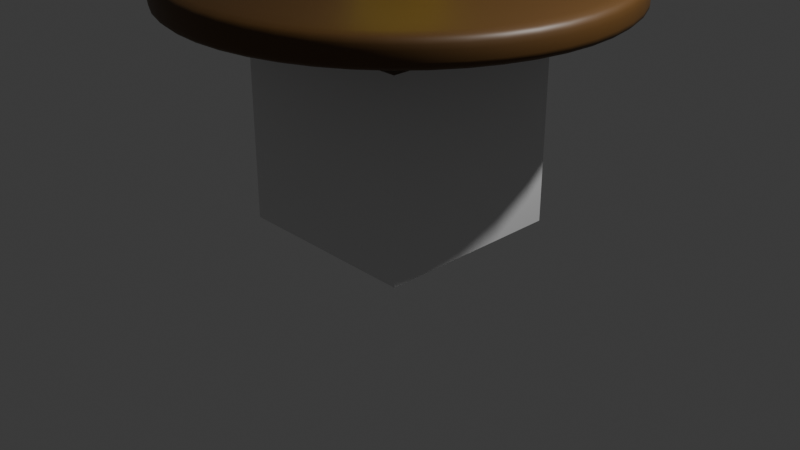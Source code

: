 # Source: ca01.blend  (saved by Blender 4.5.87; exported with 4.5.12 LTS)
import bpy
from mathutils import Matrix  # noqa: F401  (used for matrix-valued properties, if any)

bpy.ops.wm.read_factory_settings(use_empty=True)
scene = bpy.context.scene
scene.name = 'Scene'

# ---- collections
col_collection = bpy.data.collections.new('Collection'); scene.collection.children.link(col_collection)

# ---- materials (node trees are filled in below, after node groups)
mat_x = bpy.data.materials.new('材質')
mat_mat_table = bpy.data.materials.new('Mat_Table')

# ---- material node trees
mat_x.use_nodes = True; mat_x.node_tree.nodes.clear()
_N = mat_x.node_tree.nodes; _L = mat_x.node_tree.links
n0 = _N.new('ShaderNodeBsdfPrincipled'); n0.name = '原則化 BSDF'; n0.location = (-200, 100)
n0.inputs[0].default_value = (0.8004, 0.6743, 0.02563, 1.0)
n1 = _N.new('ShaderNodeOutputMaterial'); n1.name = '材質輸出'; n1.location = (200, 100)
_L.new(n0.outputs[0], n1.inputs[0])
n1.is_active_output = True
mat_mat_table.use_nodes = True; mat_mat_table.node_tree.nodes.clear()
_N = mat_mat_table.node_tree.nodes; _L = mat_mat_table.node_tree.links
n0 = _N.new('ShaderNodeBsdfPrincipled'); n0.name = 'Principled BSDF'; n0.location = (-200, 100)
n0.inputs[0].default_value = (0.09189, 0.04194, 0.007788, 1.0)
n1 = _N.new('ShaderNodeOutputMaterial'); n1.name = 'Material Output'; n1.location = (200, 100)
_L.new(n0.outputs[0], n1.inputs[0])
n1.is_active_output = True

# ---- world
world_world = bpy.data.worlds.new('World'); scene.world = world_world
world_world.use_nodes = True; world_world.node_tree.nodes.clear()
_N = world_world.node_tree.nodes; _L = world_world.node_tree.links
n0 = _N.new('ShaderNodeOutputWorld'); n0.name = 'World Output'; n0.location = (200, 100)
n1 = _N.new('ShaderNodeBackground'); n1.name = 'Background'; n1.location = (-200, 100)
n1.inputs[0].default_value = (0.05088, 0.05088, 0.05088, 1.0)
_L.new(n1.outputs[0], n0.inputs[0])
n0.is_active_output = True
world_world.color = (0.05088, 0.05088, 0.05088)
world_world.sun_shadow_jitter_overblur = 0.0

# ---- cameras
cam_camera = bpy.data.cameras.new('Camera')
cam_camera.clip_end = 100.0
cam_camera.ortho_scale = 7.314

# ---- lights
light_light = bpy.data.lights.new('Light', 'POINT')
light_light.energy = 1000.0
light_light.shadow_soft_size = 0.1

# ---- meshes
me_x = bpy.data.meshes.new('圓形')
me_x.from_pydata([(-0.5766, -6.873e-08, 0.0), (-0.809, -0.5878, 0.0), (-0.1782, -0.5484, 0.0), (0.309, -0.9511, 0.0), (0.4665, -0.3389, 0.0), (1.0, 0.0, 0.0), (0.4665, 0.3389, 0.0), (0.309, 0.9511, 0.0), (-0.1782, 0.5484, 0.0), (-0.809, 0.5878, 0.0), (3.128e-09, -1.551e-08, 0.2623), (3.128e-09, -1.551e-08, -0.2623)], [], [(1, 2, 10), (2, 3, 10), (3, 4, 10), (4, 5, 10), (5, 6, 10), (6, 7, 10), (7, 8, 10), (8, 9, 10), (9, 0, 10), (0, 1, 10), (1, 11, 2), (2, 11, 3), (3, 11, 4), (4, 11, 5), (5, 11, 6), (6, 11, 7), (7, 11, 8), (8, 11, 9), (9, 11, 0), (0, 11, 1)])
_uv = me_x.uv_layers.new(name='UV貼圖')
_uv.uv.foreach_set('vector', [0.0, 0.0, 0.0, 0.0, 0.0, 0.0, 0.0, 0.0, 0.0, 0.0, 0.0, 0.0, 0.0, 0.0, 0.0, 0.0, 0.0, 0.0, 0.0, 0.0, 0.0, 0.0, 0.0, 0.0, 0.0, 0.0, 0.0, 0.0, 0.0, 0.0, 0.0, 0.0, 0.0, 0.0, 0.0, 0.0, 0.0, 0.0, 0.0, 0.0, 0.0, 0.0, 0.0, 0.0, 0.0, 0.0, 0.0, 0.0, 0.0, 0.0, 0.0, 0.0, 0.0, 0.0, 0.0, 0.0, 0.0, 0.0, 0.0, 0.0, 0.0, 0.0, 0.0, 0.0, 0.0, 0.0, 0.0, 0.0, 0.0, 0.0, 0.0, 0.0, 0.0, 0.0, 0.0, 0.0, 0.0, 0.0, 0.0, 0.0, 0.0, 0.0, 0.0, 0.0, 0.0, 0.0, 0.0, 0.0, 0.0, 0.0, 0.0, 0.0, 0.0, 0.0, 0.0, 0.0, 0.0, 0.0, 0.0, 0.0, 0.0, 0.0, 0.0, 0.0, 0.0, 0.0, 0.0, 0.0, 0.0, 0.0, 0.0, 0.0, 0.0, 0.0, 0.0, 0.0, 0.0, 0.0, 0.0, 0.0])
me_x.materials.append(mat_x)
me_x.update()
me_cube = bpy.data.meshes.new('Cube')
me_cube.from_pydata([(-1.0, -1.0, -1.0), (-1.0, -1.0, 1.0), (-1.0, 1.0, -1.0), (-1.0, 1.0, 1.0), (1.0, -1.0, -1.0), (1.0, -1.0, 1.0), (1.0, 1.0, -1.0), (1.0, 1.0, 1.0)], [], [(0, 1, 3, 2), (2, 3, 7, 6), (6, 7, 5, 4), (4, 5, 1, 0), (2, 6, 4, 0), (7, 3, 1, 5)])
_uv = me_cube.uv_layers.new(name='UVMap')
_uv.uv.foreach_set('vector', [0.375, 0.0, 0.625, 0.0, 0.625, 0.25, 0.375, 0.25, 0.375, 0.25, 0.625, 0.25, 0.625, 0.5, 0.375, 0.5, 0.375, 0.5, 0.625, 0.5, 0.625, 0.75, 0.375, 0.75, 0.375, 0.75, 0.625, 0.75, 0.625, 1.0, 0.375, 1.0, 0.125, 0.5, 0.375, 0.5, 0.375, 0.75, 0.125, 0.75, 0.625, 0.5, 0.875, 0.5, 0.875, 0.75, 0.625, 0.75])
me_cube.update()
me_cylinder = bpy.data.meshes.new('Cylinder')
me_cylinder.from_pydata([(0.0, 0.8945, 2.647e-09), (0.0, 0.3788, 0.2), (0.4472, 0.7746, 2.647e-09), (0.1894, 0.3281, 0.2), (0.7746, 0.4472, 2.647e-09), (0.3281, 0.1894, 0.2), (0.8945, 4.967e-09, 2.647e-09), (0.3788, 0.0, 0.2), (0.7746, -0.4472, 2.647e-09), (0.3281, -0.1894, 0.2), (0.4472, -0.7746, 2.647e-09), (0.1894, -0.3281, 0.2), (0.0, -0.8945, 2.647e-09), (0.0, -0.3788, 0.2), (-0.4472, -0.7746, 2.647e-09), (-0.1894, -0.3281, 0.2), (-0.7746, -0.4472, 2.647e-09), (-0.3281, -0.1894, 0.2), (-0.8945, 4.967e-09, 2.647e-09), (-0.3788, 0.0, 0.2), (-0.7746, 0.4472, 2.647e-09), (-0.3281, 0.1894, 0.2), (-0.4472, 0.7746, 2.647e-09), (-0.1894, 0.3281, 0.2), (0.5, 0.866, 0.1455), (0.0, 1.0, 0.1455), (0.866, 0.5, 0.1455), (1.0, 0.0, 0.1455), (0.866, -0.5, 0.1455), (0.5, -0.866, 0.1455), (0.0, -1.0, 0.1455), (-0.5, -0.866, 0.1455), (-0.866, -0.5, 0.1455), (-1.0, 0.0, 0.1455), (-0.866, 0.5, 0.1455), (-0.5, 0.866, 0.1455), (0.1894, 0.3281, 2.215), (0.0, 0.3788, 2.215), (0.3281, 0.1894, 2.215), (0.3788, 0.0, 2.215), (0.3281, -0.1894, 2.215), (0.1894, -0.3281, 2.215), (0.0, -0.3788, 2.215), (-0.1894, -0.3281, 2.215), (-0.3281, -0.1894, 2.215), (-0.3788, 0.0, 2.215), (-0.3281, 0.1894, 2.215), (-0.1894, 0.3281, 2.215), (1.187, 2.056, 2.255), (2.616e-08, 2.374, 2.255), (2.056, 1.187, 2.255), (2.374, 1.308e-08, 2.255), (2.056, -1.187, 2.255), (1.187, -2.056, 2.255), (2.616e-08, -2.374, 2.255), (-1.187, -2.056, 2.255), (-2.056, -1.187, 2.255), (-2.374, 1.308e-08, 2.255), (-2.056, 1.187, 2.255), (-1.187, 2.056, 2.255), (1.091, 1.889, 2.59), (2.313e-09, 2.181, 2.59), (1.889, 1.091, 2.59), (2.181, 3.693e-08, 2.59), (1.889, -1.091, 2.59), (1.091, -1.889, 2.59), (5.001e-08, -2.181, 2.59), (-1.091, -1.889, 2.59), (-1.889, -1.091, 2.59), (-2.181, -1.077e-08, 2.59), (-1.889, 1.091, 2.59), (-1.091, 1.889, 2.59), (1.187, 2.056, 2.59), (2.616e-08, 2.374, 2.59), (2.056, 1.187, 2.59), (2.374, 1.308e-08, 2.59), (2.056, -1.187, 2.59), (1.187, -2.056, 2.59), (2.616e-08, -2.374, 2.59), (-1.187, -2.056, 2.59), (-2.056, -1.187, 2.59), (-2.374, 1.308e-08, 2.59), (-2.056, 1.187, 2.59), (-1.187, 2.056, 2.59), (-0.2639, -0.1524, 0.586), (-0.3047, -9.717e-10, 0.586), (0.1524, -0.2639, 0.586), (0.0, -0.3047, 0.586), (0.2639, 0.1524, 0.586), (0.3047, -9.717e-10, 0.586), (-0.2639, 0.1524, 0.586), (-0.1524, -0.2639, 0.586), (0.2639, -0.1524, 0.586), (-0.1524, 0.2639, 0.586), (0.0, 0.3047, 0.586), (0.1524, 0.2639, 0.586), (0.0, 1.0, 2.647e-09), (0.5, 0.866, 2.647e-09), (0.866, 0.5, 2.647e-09), (1.0, 4.967e-09, 2.647e-09), (0.866, -0.5, 2.647e-09), (0.5, -0.866, 2.647e-09), (0.0, -1.0, 2.647e-09), (-0.5, -0.866, 2.647e-09), (-0.866, -0.5, 2.647e-09), (-1.0, 4.967e-09, 2.647e-09), (-0.866, 0.5, 2.647e-09), (-0.5, 0.866, 2.647e-09), (-0.2487, -0.1436, 1.831), (0.1436, -0.2487, 1.831), (0.2487, 0.1436, 1.831), (0.0, 0.2871, 1.831), (-0.2871, 0.0, 1.831), (0.0, -0.2871, 1.831), (0.2871, 0.0, 1.831), (-0.2487, 0.1436, 1.831), (-0.1436, -0.2487, 1.831), (0.2487, -0.1436, 1.831), (-0.1436, 0.2487, 1.831), (0.1436, 0.2487, 1.831), (0.0, 1.0, 0.09774), (0.5, 0.866, 0.09774), (0.866, 0.5, 0.09774), (1.0, 2.484e-09, 0.09774), (0.866, -0.5, 0.09774), (0.5, -0.866, 0.09774), (0.0, -1.0, 0.09774), (-0.5, -0.866, 0.09774), (-0.866, -0.5, 0.09774), (-1.0, 2.484e-09, 0.09774), (-0.866, 0.5, 0.09774), (-0.5, 0.866, 0.09774), (1.187, -2.056, 2.364), (2.616e-08, -2.374, 2.364), (2.056, 1.187, 2.364), (2.374, 1.308e-08, 2.364), (-2.374, 1.308e-08, 2.364), (-2.056, 1.187, 2.364), (-1.187, -2.056, 2.364), (2.056, -1.187, 2.364), (-1.187, 2.056, 2.364), (2.616e-08, 2.374, 2.364), (1.187, 2.056, 2.364), (-2.056, -1.187, 2.364), (-0.2582, 0.0, 1.208), (-1.581e-09, -0.2582, 1.208), (0.2582, 0.0, 1.208), (-0.2236, 0.1291, 1.208), (-0.1291, -0.2236, 1.208), (0.2236, -0.1291, 1.208), (-0.1291, 0.2236, 1.208), (0.1291, 0.2236, 1.208), (-0.2236, -0.1291, 1.208), (0.1291, -0.2236, 1.208), (0.2236, 0.1291, 1.208), (-1.581e-09, 0.2582, 1.208)], [], [(120, 25, 24, 121), (121, 24, 26, 122), (122, 26, 27, 123), (123, 27, 28, 124), (124, 28, 29, 125), (125, 29, 30, 126), (126, 30, 31, 127), (127, 31, 32, 128), (128, 32, 33, 129), (129, 33, 34, 130), (112, 108, 44, 45), (130, 34, 35, 131), (131, 35, 25, 120), (0, 2, 4, 6, 8, 10, 12, 14, 16, 18, 20, 22), (1, 3, 24, 25), (3, 5, 26, 24), (5, 7, 27, 26), (7, 9, 28, 27), (9, 11, 29, 28), (11, 13, 30, 29), (13, 15, 31, 30), (15, 17, 32, 31), (17, 19, 33, 32), (19, 21, 34, 33), (21, 23, 35, 34), (23, 1, 25, 35), (42, 41, 53, 54), (113, 109, 41, 42), (114, 110, 38, 39), (115, 112, 45, 46), (116, 113, 42, 43), (117, 114, 39, 40), (118, 115, 46, 47), (119, 111, 37, 36), (108, 116, 43, 44), (109, 117, 40, 41), (111, 118, 47, 37), (110, 119, 36, 38), (133, 132, 77, 78), (39, 38, 50, 51), (46, 45, 57, 58), (43, 42, 54, 55), (40, 39, 51, 52), (47, 46, 58, 59), (36, 37, 49, 48), (44, 43, 55, 56), (41, 40, 52, 53), (37, 47, 59, 49), (38, 36, 48, 50), (45, 44, 56, 57), (60, 61, 71, 70, 69, 68, 67, 66, 65, 64, 63, 62), (135, 134, 74, 75), (137, 136, 81, 82), (138, 133, 78, 79), (139, 135, 75, 76), (140, 137, 82, 83), (142, 141, 73, 72), (143, 138, 79, 80), (132, 139, 76, 77), (141, 140, 83, 73), (134, 142, 72, 74), (136, 143, 80, 81), (61, 60, 72, 73), (60, 62, 74, 72), (62, 63, 75, 74), (63, 64, 76, 75), (64, 65, 77, 76), (65, 66, 78, 77), (66, 67, 79, 78), (67, 68, 80, 79), (68, 69, 81, 80), (69, 70, 82, 81), (70, 71, 83, 82), (71, 61, 73, 83), (5, 3, 95, 88), (1, 23, 93, 94), (11, 9, 92, 86), (17, 15, 91, 84), (3, 1, 94, 95), (23, 21, 90, 93), (9, 7, 89, 92), (15, 13, 87, 91), (21, 19, 85, 90), (7, 5, 88, 89), (13, 11, 86, 87), (19, 17, 84, 85), (2, 0, 96, 97), (4, 2, 97, 98), (6, 4, 98, 99), (8, 6, 99, 100), (10, 8, 100, 101), (12, 10, 101, 102), (14, 12, 102, 103), (16, 14, 103, 104), (18, 16, 104, 105), (20, 18, 105, 106), (22, 20, 106, 107), (0, 22, 107, 96), (154, 151, 119, 110), (155, 150, 118, 111), (153, 149, 117, 109), (152, 148, 116, 108), (151, 155, 111, 119), (150, 147, 115, 118), (149, 146, 114, 117), (148, 145, 113, 116), (147, 144, 112, 115), (146, 154, 110, 114), (145, 153, 109, 113), (144, 152, 108, 112), (107, 131, 120, 96), (106, 130, 131, 107), (105, 129, 130, 106), (104, 128, 129, 105), (103, 127, 128, 104), (102, 126, 127, 103), (101, 125, 126, 102), (100, 124, 125, 101), (99, 123, 124, 100), (98, 122, 123, 99), (97, 121, 122, 98), (96, 120, 121, 97), (57, 56, 143, 136), (50, 48, 142, 134), (49, 59, 140, 141), (53, 52, 139, 132), (56, 55, 138, 143), (48, 49, 141, 142), (59, 58, 137, 140), (52, 51, 135, 139), (55, 54, 133, 138), (58, 57, 136, 137), (51, 50, 134, 135), (54, 53, 132, 133), (85, 84, 152, 144), (87, 86, 153, 145), (89, 88, 154, 146), (90, 85, 144, 147), (91, 87, 145, 148), (92, 89, 146, 149), (93, 90, 147, 150), (95, 94, 155, 151), (84, 91, 148, 152), (86, 92, 149, 153), (94, 93, 150, 155), (88, 95, 151, 154)])
me_cylinder.polygons.foreach_set('use_smooth', [True] * 146)
_uv = me_cylinder.uv_layers.new(name='UVMap')
_uv.uv.foreach_set('vector', [1.0, 0.75, 1.0, 1.0, 0.9167, 1.0, 0.9167, 0.75, 0.9167, 0.75, 0.9167, 1.0, 0.8333, 1.0, 0.8333, 0.75, 0.8333, 0.75, 0.8333, 1.0, 0.75, 1.0, 0.75, 0.75, 0.75, 0.75, 0.75, 1.0, 0.6667, 1.0, 0.6667, 0.75, 0.6667, 0.75, 0.6667, 1.0, 0.5833, 1.0, 0.5833, 0.75, 0.5833, 0.75, 0.5833, 1.0, 0.5, 1.0, 0.5, 0.75, 0.5, 0.75, 0.5, 1.0, 0.4167, 1.0, 0.4167, 0.75, 0.4167, 0.75, 0.4167, 1.0, 0.3333, 1.0, 0.3333, 0.75, 0.3333, 0.75, 0.3333, 1.0, 0.25, 1.0, 0.25, 0.75, 0.25, 0.75, 0.25, 1.0, 0.1667, 1.0, 0.1667, 0.75, 0.1591, 0.25, 0.1713, 0.2045, 0.1713, 0.2045, 0.1591, 0.25, 0.1667, 0.75, 0.1667, 1.0, 0.08333, 1.0, 0.08333, 0.75, 0.08333, 0.75, 0.08333, 1.0, 7.451e-08, 1.0, 7.451e-08, 0.75, 0.75, 0.4647, 0.8573, 0.4359, 0.9359, 0.3573, 0.9647, 0.25, 0.9359, 0.1427, 0.8573, 0.06409, 0.75, 0.03533, 0.6427, 0.06409, 0.5641, 0.1427, 0.5353, 0.25, 0.5641, 0.3573, 0.6427, 0.4359, 0.25, 0.3409, 0.2955, 0.3287, 0.37, 0.4578, 0.25, 0.49, 0.2955, 0.3287, 0.3287, 0.2955, 0.4578, 0.37, 0.37, 0.4578, 0.3287, 0.2955, 0.3409, 0.25, 0.49, 0.25, 0.4578, 0.37, 0.3409, 0.25, 0.3287, 0.2045, 0.4578, 0.13, 0.49, 0.25, 0.3287, 0.2045, 0.2955, 0.1713, 0.37, 0.04215, 0.4578, 0.13, 0.2955, 0.1713, 0.25, 0.1591, 0.25, 0.01, 0.37, 0.04215, 0.25, 0.1591, 0.2045, 0.1713, 0.13, 0.04215, 0.25, 0.01, 0.2045, 0.1713, 0.1713, 0.2045, 0.04215, 0.13, 0.13, 0.04215, 0.1713, 0.2045, 0.1591, 0.25, 0.01, 0.25, 0.04215, 0.13, 0.1591, 0.25, 0.1713, 0.2955, 0.04215, 0.37, 0.01, 0.25, 0.1713, 0.2955, 0.2045, 0.3287, 0.13, 0.4578, 0.04215, 0.37, 0.2045, 0.3287, 0.25, 0.3409, 0.25, 0.49, 0.13, 0.4578, 0.25, 0.1591, 0.2955, 0.1713, 0.2955, 0.1713, 0.25, 0.1591, 0.25, 0.1591, 0.2955, 0.1713, 0.2955, 0.1713, 0.25, 0.1591, 0.3409, 0.25, 0.3287, 0.2955, 0.3287, 0.2955, 0.3409, 0.25, 0.1713, 0.2955, 0.1591, 0.25, 0.1591, 0.25, 0.1713, 0.2955, 0.2045, 0.1713, 0.25, 0.1591, 0.25, 0.1591, 0.2045, 0.1713, 0.3287, 0.2045, 0.3409, 0.25, 0.3409, 0.25, 0.3287, 0.2045, 0.2045, 0.3287, 0.1713, 0.2955, 0.1713, 0.2955, 0.2045, 0.3287, 0.2955, 0.3287, 0.25, 0.3409, 0.25, 0.3409, 0.2955, 0.3287, 0.1713, 0.2045, 0.2045, 0.1713, 0.2045, 0.1713, 0.1713, 0.2045, 0.2955, 0.1713, 0.3287, 0.2045, 0.3287, 0.2045, 0.2955, 0.1713, 0.25, 0.3409, 0.2045, 0.3287, 0.2045, 0.3287, 0.25, 0.3409, 0.3287, 0.2955, 0.2955, 0.3287, 0.2955, 0.3287, 0.3287, 0.2955, 0.25, 0.1591, 0.2955, 0.1713, 0.2955, 0.1713, 0.25, 0.1591, 0.3409, 0.25, 0.3287, 0.2955, 0.3287, 0.2955, 0.3409, 0.25, 0.1713, 0.2955, 0.1591, 0.25, 0.1591, 0.25, 0.1713, 0.2955, 0.2045, 0.1713, 0.25, 0.1591, 0.25, 0.1591, 0.2045, 0.1713, 0.3287, 0.2045, 0.3409, 0.25, 0.3409, 0.25, 0.3287, 0.2045, 0.2045, 0.3287, 0.1713, 0.2955, 0.1713, 0.2955, 0.2045, 0.3287, 0.2955, 0.3287, 0.25, 0.3409, 0.25, 0.3409, 0.2955, 0.3287, 0.1713, 0.2045, 0.2045, 0.1713, 0.2045, 0.1713, 0.1713, 0.2045, 0.2955, 0.1713, 0.3287, 0.2045, 0.3287, 0.2045, 0.2955, 0.1713, 0.25, 0.3409, 0.2045, 0.3287, 0.2045, 0.3287, 0.25, 0.3409, 0.3287, 0.2955, 0.2955, 0.3287, 0.2955, 0.3287, 0.3287, 0.2955, 0.1591, 0.25, 0.1713, 0.2045, 0.1713, 0.2045, 0.1591, 0.25, 0.2918, 0.3223, 0.25, 0.3335, 0.2082, 0.3223, 0.1777, 0.2918, 0.1665, 0.25, 0.1777, 0.2082, 0.2082, 0.1777, 0.25, 0.1665, 0.2918, 0.1777, 0.3223, 0.2082, 0.3335, 0.25, 0.3223, 0.2918, 0.3409, 0.25, 0.3287, 0.2955, 0.3287, 0.2955, 0.3409, 0.25, 0.1713, 0.2955, 0.1591, 0.25, 0.1591, 0.25, 0.1713, 0.2955, 0.2045, 0.1713, 0.25, 0.1591, 0.25, 0.1591, 0.2045, 0.1713, 0.3287, 0.2045, 0.3409, 0.25, 0.3409, 0.25, 0.3287, 0.2045, 0.2045, 0.3287, 0.1713, 0.2955, 0.1713, 0.2955, 0.2045, 0.3287, 0.2955, 0.3287, 0.25, 0.3409, 0.25, 0.3409, 0.2955, 0.3287, 0.1713, 0.2045, 0.2045, 0.1713, 0.2045, 0.1713, 0.1713, 0.2045, 0.2955, 0.1713, 0.3287, 0.2045, 0.3287, 0.2045, 0.2955, 0.1713, 0.25, 0.3409, 0.2045, 0.3287, 0.2045, 0.3287, 0.25, 0.3409, 0.3287, 0.2955, 0.2955, 0.3287, 0.2955, 0.3287, 0.3287, 0.2955, 0.1591, 0.25, 0.1713, 0.2045, 0.1713, 0.2045, 0.1591, 0.25, 0.25, 0.3335, 0.2918, 0.3223, 0.2955, 0.3287, 0.25, 0.3409, 0.2918, 0.3223, 0.3223, 0.2918, 0.3287, 0.2955, 0.2955, 0.3287, 0.3223, 0.2918, 0.3335, 0.25, 0.3409, 0.25, 0.3287, 0.2955, 0.3335, 0.25, 0.3223, 0.2082, 0.3287, 0.2045, 0.3409, 0.25, 0.3223, 0.2082, 0.2918, 0.1777, 0.2955, 0.1713, 0.3287, 0.2045, 0.2918, 0.1777, 0.25, 0.1665, 0.25, 0.1591, 0.2955, 0.1713, 0.25, 0.1665, 0.2082, 0.1777, 0.2045, 0.1713, 0.25, 0.1591, 0.2082, 0.1777, 0.1777, 0.2082, 0.1713, 0.2045, 0.2045, 0.1713, 0.1777, 0.2082, 0.1665, 0.25, 0.1591, 0.25, 0.1713, 0.2045, 0.1665, 0.25, 0.1777, 0.2918, 0.1713, 0.2955, 0.1591, 0.25, 0.1777, 0.2918, 0.2082, 0.3223, 0.2045, 0.3287, 0.1713, 0.2955, 0.2082, 0.3223, 0.25, 0.3335, 0.25, 0.3409, 0.2045, 0.3287, 0.3287, 0.2955, 0.2955, 0.3287, 0.2955, 0.3287, 0.3287, 0.2955, 0.25, 0.3409, 0.2045, 0.3287, 0.2045, 0.3287, 0.25, 0.3409, 0.2955, 0.1713, 0.3287, 0.2045, 0.3287, 0.2045, 0.2955, 0.1713, 0.1713, 0.2045, 0.2045, 0.1713, 0.2045, 0.1713, 0.1713, 0.2045, 0.2955, 0.3287, 0.25, 0.3409, 0.25, 0.3409, 0.2955, 0.3287, 0.2045, 0.3287, 0.1713, 0.2955, 0.1713, 0.2955, 0.2045, 0.3287, 0.3287, 0.2045, 0.3409, 0.25, 0.3409, 0.25, 0.3287, 0.2045, 0.2045, 0.1713, 0.25, 0.1591, 0.25, 0.1591, 0.2045, 0.1713, 0.1713, 0.2955, 0.1591, 0.25, 0.1591, 0.25, 0.1713, 0.2955, 0.3409, 0.25, 0.3287, 0.2955, 0.3287, 0.2955, 0.3409, 0.25, 0.25, 0.1591, 0.2955, 0.1713, 0.2955, 0.1713, 0.25, 0.1591, 0.1591, 0.25, 0.1713, 0.2045, 0.1713, 0.2045, 0.1591, 0.25, 0.8573, 0.4359, 0.75, 0.4647, 0.75, 0.49, 0.87, 0.4578, 0.9359, 0.3573, 0.8573, 0.4359, 0.87, 0.4578, 0.9578, 0.37, 0.9647, 0.25, 0.9359, 0.3573, 0.9578, 0.37, 0.99, 0.25, 0.9359, 0.1427, 0.9647, 0.25, 0.99, 0.25, 0.9578, 0.13, 0.8573, 0.06409, 0.9359, 0.1427, 0.9578, 0.13, 0.87, 0.04215, 0.75, 0.03533, 0.8573, 0.06409, 0.87, 0.04215, 0.75, 0.01, 0.6427, 0.06409, 0.75, 0.03533, 0.75, 0.01, 0.63, 0.04215, 0.5641, 0.1427, 0.6427, 0.06409, 0.63, 0.04215, 0.5422, 0.13, 0.5353, 0.25, 0.5641, 0.1427, 0.5422, 0.13, 0.51, 0.25, 0.5641, 0.3573, 0.5353, 0.25, 0.51, 0.25, 0.5422, 0.37, 0.6427, 0.4359, 0.5641, 0.3573, 0.5422, 0.37, 0.63, 0.4578, 0.75, 0.4647, 0.6427, 0.4359, 0.63, 0.4578, 0.75, 0.49, 0.3287, 0.2955, 0.2955, 0.3287, 0.2955, 0.3287, 0.3287, 0.2955, 0.25, 0.3409, 0.2045, 0.3287, 0.2045, 0.3287, 0.25, 0.3409, 0.2955, 0.1713, 0.3287, 0.2045, 0.3287, 0.2045, 0.2955, 0.1713, 0.1713, 0.2045, 0.2045, 0.1713, 0.2045, 0.1713, 0.1713, 0.2045, 0.2955, 0.3287, 0.25, 0.3409, 0.25, 0.3409, 0.2955, 0.3287, 0.2045, 0.3287, 0.1713, 0.2955, 0.1713, 0.2955, 0.2045, 0.3287, 0.3287, 0.2045, 0.3409, 0.25, 0.3409, 0.25, 0.3287, 0.2045, 0.2045, 0.1713, 0.25, 0.1591, 0.25, 0.1591, 0.2045, 0.1713, 0.1713, 0.2955, 0.1591, 0.25, 0.1591, 0.25, 0.1713, 0.2955, 0.3409, 0.25, 0.3287, 0.2955, 0.3287, 0.2955, 0.3409, 0.25, 0.25, 0.1591, 0.2955, 0.1713, 0.2955, 0.1713, 0.25, 0.1591, 0.1591, 0.25, 0.1713, 0.2045, 0.1713, 0.2045, 0.1591, 0.25, 0.08333, 0.5, 0.08333, 0.75, 7.451e-08, 0.75, 7.451e-08, 0.5, 0.1667, 0.5, 0.1667, 0.75, 0.08333, 0.75, 0.08333, 0.5, 0.25, 0.5, 0.25, 0.75, 0.1667, 0.75, 0.1667, 0.5, 0.3333, 0.5, 0.3333, 0.75, 0.25, 0.75, 0.25, 0.5, 0.4167, 0.5, 0.4167, 0.75, 0.3333, 0.75, 0.3333, 0.5, 0.5, 0.5, 0.5, 0.75, 0.4167, 0.75, 0.4167, 0.5, 0.5833, 0.5, 0.5833, 0.75, 0.5, 0.75, 0.5, 0.5, 0.6667, 0.5, 0.6667, 0.75, 0.5833, 0.75, 0.5833, 0.5, 0.75, 0.5, 0.75, 0.75, 0.6667, 0.75, 0.6667, 0.5, 0.8333, 0.5, 0.8333, 0.75, 0.75, 0.75, 0.75, 0.5, 0.9167, 0.5, 0.9167, 0.75, 0.8333, 0.75, 0.8333, 0.5, 1.0, 0.5, 1.0, 0.75, 0.9167, 0.75, 0.9167, 0.5, 0.1591, 0.25, 0.1713, 0.2045, 0.1713, 0.2045, 0.1591, 0.25, 0.3287, 0.2955, 0.2955, 0.3287, 0.2955, 0.3287, 0.3287, 0.2955, 0.25, 0.3409, 0.2045, 0.3287, 0.2045, 0.3287, 0.25, 0.3409, 0.2955, 0.1713, 0.3287, 0.2045, 0.3287, 0.2045, 0.2955, 0.1713, 0.1713, 0.2045, 0.2045, 0.1713, 0.2045, 0.1713, 0.1713, 0.2045, 0.2955, 0.3287, 0.25, 0.3409, 0.25, 0.3409, 0.2955, 0.3287, 0.2045, 0.3287, 0.1713, 0.2955, 0.1713, 0.2955, 0.2045, 0.3287, 0.3287, 0.2045, 0.3409, 0.25, 0.3409, 0.25, 0.3287, 0.2045, 0.2045, 0.1713, 0.25, 0.1591, 0.25, 0.1591, 0.2045, 0.1713, 0.1713, 0.2955, 0.1591, 0.25, 0.1591, 0.25, 0.1713, 0.2955, 0.3409, 0.25, 0.3287, 0.2955, 0.3287, 0.2955, 0.3409, 0.25, 0.25, 0.1591, 0.2955, 0.1713, 0.2955, 0.1713, 0.25, 0.1591, 0.1591, 0.25, 0.1713, 0.2045, 0.1713, 0.2045, 0.1591, 0.25, 0.25, 0.1591, 0.2955, 0.1713, 0.2955, 0.1713, 0.25, 0.1591, 0.3409, 0.25, 0.3287, 0.2955, 0.3287, 0.2955, 0.3409, 0.25, 0.1713, 0.2955, 0.1591, 0.25, 0.1591, 0.25, 0.1713, 0.2955, 0.2045, 0.1713, 0.25, 0.1591, 0.25, 0.1591, 0.2045, 0.1713, 0.3287, 0.2045, 0.3409, 0.25, 0.3409, 0.25, 0.3287, 0.2045, 0.2045, 0.3287, 0.1713, 0.2955, 0.1713, 0.2955, 0.2045, 0.3287, 0.2955, 0.3287, 0.25, 0.3409, 0.25, 0.3409, 0.2955, 0.3287, 0.1713, 0.2045, 0.2045, 0.1713, 0.2045, 0.1713, 0.1713, 0.2045, 0.2955, 0.1713, 0.3287, 0.2045, 0.3287, 0.2045, 0.2955, 0.1713, 0.25, 0.3409, 0.2045, 0.3287, 0.2045, 0.3287, 0.25, 0.3409, 0.3287, 0.2955, 0.2955, 0.3287, 0.2955, 0.3287, 0.3287, 0.2955])
me_cylinder.materials.append(mat_mat_table)
me_cylinder.update()

# ---- objects
ob_light = bpy.data.objects.new('Light', light_light)
ob_camera = bpy.data.objects.new('Camera', cam_camera)
ob_star = bpy.data.objects.new('Star', me_x)
ob_cube = bpy.data.objects.new('Cube', me_cube)
ob_table = bpy.data.objects.new('Table', me_cylinder)

# ---- transforms, parenting, visibility, modifiers, constraints
ob_light.location = (4.076, 1.005, 5.904)
ob_light.rotation_euler = (0.6503, 0.05522, 1.866)
ob_light.lock_rotations_4d = False
ob_light.empty_display_type = 'ARROWS'
ob_light.color = (0.0, 0.0, 0.0, 0.0)
ob_light.lineart.crease_threshold = 0.0
ob_camera.location = (7.359, -6.926, 4.958)
ob_camera.rotation_euler = (1.109, 0.0, 0.8149)
ob_camera.lock_rotations_4d = False
ob_camera.empty_display_type = 'ARROWS'
ob_camera.color = (0.0, 0.0, 0.0, 0.0)
ob_camera.display_type = 'WIRE'
ob_camera.lineart.crease_threshold = 0.0
ob_star.location = (0.0, 0.0, 3.595)
ob_star.rotation_euler = (-3.142, 4.712, 0.0)
ob_cube.location = (0.0, 0.0, 1.0)
ob_table.location = (0.0, 0.0, 0.0)
_m = ob_table.modifiers.new('Subdivision', 'SUBSURF')
_m.levels = 3
_m.open_advanced_panel = True

# ---- collection membership
col_collection.objects.link(ob_light)
col_collection.objects.link(ob_camera)
col_collection.objects.link(ob_star)
col_collection.objects.link(ob_cube)
col_collection.objects.link(ob_table)

# ---- scene / render settings (as saved in the file)
scene.camera = ob_camera
scene.frame_start = 1; scene.frame_end = 250; scene.frame_set(1)
scene.render.engine = 'CYCLES'
bpy.context.view_layer.update()
